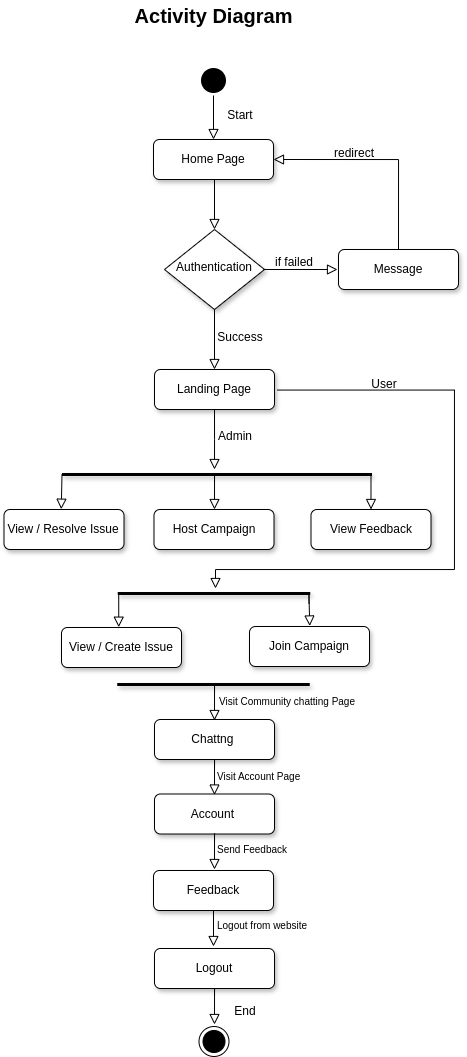

The diagram above was exported from draw.io. Its source (the exported page's mxGraphModel, read from the mxfile embedded in the PNG):
<mxGraphModel dx="765" dy="418" grid="1" gridSize="10" guides="1" tooltips="1" connect="1" arrows="1" fold="1" page="1" pageScale="1" pageWidth="827" pageHeight="1169" math="0" shadow="0">
  <root>
    <mxCell id="WIyWlLk6GJQsqaUBKTNV-0" />
    <mxCell id="WIyWlLk6GJQsqaUBKTNV-1" parent="WIyWlLk6GJQsqaUBKTNV-0" />
    <mxCell id="sLAdP0JZRncvT2iAjEaq-0" value="" style="ellipse;html=1;shape=startState;fillColor=#000000;strokeColor=#000000;strokeWidth=3;" parent="WIyWlLk6GJQsqaUBKTNV-1" vertex="1">
      <mxGeometry x="384" y="105" width="30" height="30" as="geometry" />
    </mxCell>
    <mxCell id="sLAdP0JZRncvT2iAjEaq-2" value="Home Page" style="rounded=1;whiteSpace=wrap;html=1;fontSize=12;glass=0;strokeWidth=1;shadow=1;" parent="WIyWlLk6GJQsqaUBKTNV-1" vertex="1">
      <mxGeometry x="339" y="179" width="120" height="40" as="geometry" />
    </mxCell>
    <mxCell id="sLAdP0JZRncvT2iAjEaq-3" value="Authentication" style="rhombus;whiteSpace=wrap;html=1;shadow=1;fontFamily=Helvetica;fontSize=12;align=center;strokeWidth=1;spacing=6;spacingTop=-4;" parent="WIyWlLk6GJQsqaUBKTNV-1" vertex="1">
      <mxGeometry x="350" y="269" width="100" height="80" as="geometry" />
    </mxCell>
    <mxCell id="sLAdP0JZRncvT2iAjEaq-4" value="" style="rounded=0;html=1;jettySize=auto;orthogonalLoop=1;fontSize=11;endArrow=block;endFill=0;endSize=8;strokeWidth=1;shadow=0;labelBackgroundColor=none;edgeStyle=orthogonalEdgeStyle;" parent="WIyWlLk6GJQsqaUBKTNV-1" edge="1">
      <mxGeometry relative="1" as="geometry">
        <mxPoint x="400" y="219" as="sourcePoint" />
        <mxPoint x="400" y="269" as="targetPoint" />
      </mxGeometry>
    </mxCell>
    <mxCell id="sLAdP0JZRncvT2iAjEaq-5" value="" style="rounded=0;html=1;jettySize=auto;orthogonalLoop=1;fontSize=11;endArrow=block;endFill=0;endSize=8;strokeWidth=1;shadow=0;labelBackgroundColor=none;edgeStyle=orthogonalEdgeStyle;" parent="WIyWlLk6GJQsqaUBKTNV-1" source="sLAdP0JZRncvT2iAjEaq-0" target="sLAdP0JZRncvT2iAjEaq-2" edge="1">
      <mxGeometry relative="1" as="geometry">
        <mxPoint x="400" y="139" as="sourcePoint" />
        <mxPoint x="400" y="179" as="targetPoint" />
      </mxGeometry>
    </mxCell>
    <mxCell id="sLAdP0JZRncvT2iAjEaq-6" value="Message" style="rounded=1;whiteSpace=wrap;html=1;fontSize=12;glass=0;strokeWidth=1;shadow=1;" parent="WIyWlLk6GJQsqaUBKTNV-1" vertex="1">
      <mxGeometry x="524" y="289" width="120" height="40" as="geometry" />
    </mxCell>
    <mxCell id="sLAdP0JZRncvT2iAjEaq-7" value="Landing Page" style="rounded=1;whiteSpace=wrap;html=1;fontSize=12;glass=0;strokeWidth=1;shadow=1;" parent="WIyWlLk6GJQsqaUBKTNV-1" vertex="1">
      <mxGeometry x="340" y="409" width="120" height="40" as="geometry" />
    </mxCell>
    <mxCell id="sLAdP0JZRncvT2iAjEaq-8" value="" style="shape=line;html=1;strokeWidth=3;strokeColor=#000000;shadow=1;" parent="WIyWlLk6GJQsqaUBKTNV-1" vertex="1">
      <mxGeometry x="247.5" y="509" width="310" height="10" as="geometry" />
    </mxCell>
    <mxCell id="sLAdP0JZRncvT2iAjEaq-10" value="" style="ellipse;html=1;shape=endState;fillColor=#000000;strokeColor=#000000;" parent="WIyWlLk6GJQsqaUBKTNV-1" vertex="1">
      <mxGeometry x="384.5" y="1066" width="30" height="30" as="geometry" />
    </mxCell>
    <mxCell id="N5oPwXFeMkP5jWeSQ0rE-0" value="" style="rounded=0;html=1;jettySize=auto;orthogonalLoop=1;fontSize=11;endArrow=block;endFill=0;endSize=8;strokeWidth=1;shadow=0;labelBackgroundColor=none;edgeStyle=orthogonalEdgeStyle;entryX=0;entryY=0.5;entryDx=0;entryDy=0;exitX=1;exitY=0.5;exitDx=0;exitDy=0;" edge="1" parent="WIyWlLk6GJQsqaUBKTNV-1">
      <mxGeometry relative="1" as="geometry">
        <mxPoint x="449" y="309" as="sourcePoint" />
        <mxPoint x="523" y="309" as="targetPoint" />
      </mxGeometry>
    </mxCell>
    <mxCell id="N5oPwXFeMkP5jWeSQ0rE-4" value="if failed" style="text;html=1;align=center;verticalAlign=middle;whiteSpace=wrap;rounded=0;" vertex="1" parent="WIyWlLk6GJQsqaUBKTNV-1">
      <mxGeometry x="450" y="287" width="60" height="30" as="geometry" />
    </mxCell>
    <mxCell id="N5oPwXFeMkP5jWeSQ0rE-5" value="" style="rounded=0;html=1;jettySize=auto;orthogonalLoop=1;fontSize=11;endArrow=block;endFill=0;endSize=8;strokeWidth=1;shadow=0;labelBackgroundColor=none;edgeStyle=orthogonalEdgeStyle;entryX=1;entryY=0.5;entryDx=0;entryDy=0;exitX=0.5;exitY=0;exitDx=0;exitDy=0;" edge="1" parent="WIyWlLk6GJQsqaUBKTNV-1" source="sLAdP0JZRncvT2iAjEaq-6" target="sLAdP0JZRncvT2iAjEaq-2">
      <mxGeometry relative="1" as="geometry">
        <mxPoint x="520" y="248" as="sourcePoint" />
        <mxPoint x="520" y="298" as="targetPoint" />
      </mxGeometry>
    </mxCell>
    <mxCell id="N5oPwXFeMkP5jWeSQ0rE-6" value="" style="rounded=0;html=1;jettySize=auto;orthogonalLoop=1;fontSize=11;endArrow=block;endFill=0;endSize=8;strokeWidth=1;shadow=0;labelBackgroundColor=none;edgeStyle=orthogonalEdgeStyle;exitX=0.5;exitY=1;exitDx=0;exitDy=0;entryX=0.5;entryY=0;entryDx=0;entryDy=0;" edge="1" parent="WIyWlLk6GJQsqaUBKTNV-1" source="sLAdP0JZRncvT2iAjEaq-3" target="sLAdP0JZRncvT2iAjEaq-7">
      <mxGeometry relative="1" as="geometry">
        <mxPoint x="420" y="369" as="sourcePoint" />
        <mxPoint x="420" y="419" as="targetPoint" />
      </mxGeometry>
    </mxCell>
    <mxCell id="N5oPwXFeMkP5jWeSQ0rE-7" value="Success" style="text;html=1;align=center;verticalAlign=middle;whiteSpace=wrap;rounded=0;" vertex="1" parent="WIyWlLk6GJQsqaUBKTNV-1">
      <mxGeometry x="396" y="362" width="60" height="30" as="geometry" />
    </mxCell>
    <mxCell id="N5oPwXFeMkP5jWeSQ0rE-8" value="" style="rounded=0;html=1;jettySize=auto;orthogonalLoop=1;fontSize=11;endArrow=block;endFill=0;endSize=8;strokeWidth=1;shadow=0;labelBackgroundColor=none;edgeStyle=orthogonalEdgeStyle;exitX=0.5;exitY=1;exitDx=0;exitDy=0;" edge="1" parent="WIyWlLk6GJQsqaUBKTNV-1" source="sLAdP0JZRncvT2iAjEaq-7">
      <mxGeometry relative="1" as="geometry">
        <mxPoint x="410" y="489" as="sourcePoint" />
        <mxPoint x="400" y="509" as="targetPoint" />
      </mxGeometry>
    </mxCell>
    <mxCell id="N5oPwXFeMkP5jWeSQ0rE-9" value="Admin" style="text;html=1;align=center;verticalAlign=middle;whiteSpace=wrap;rounded=0;" vertex="1" parent="WIyWlLk6GJQsqaUBKTNV-1">
      <mxGeometry x="391" y="461" width="60" height="30" as="geometry" />
    </mxCell>
    <mxCell id="N5oPwXFeMkP5jWeSQ0rE-10" value="View / Resolve Issue" style="rounded=1;whiteSpace=wrap;html=1;fontSize=12;glass=0;strokeWidth=1;shadow=1;" vertex="1" parent="WIyWlLk6GJQsqaUBKTNV-1">
      <mxGeometry x="189.5" y="549" width="120" height="40" as="geometry" />
    </mxCell>
    <mxCell id="N5oPwXFeMkP5jWeSQ0rE-11" value="Host Campaign" style="rounded=1;whiteSpace=wrap;html=1;fontSize=12;glass=0;strokeWidth=1;shadow=1;" vertex="1" parent="WIyWlLk6GJQsqaUBKTNV-1">
      <mxGeometry x="339.5" y="549" width="120" height="40" as="geometry" />
    </mxCell>
    <mxCell id="N5oPwXFeMkP5jWeSQ0rE-12" value="View Feedback" style="rounded=1;whiteSpace=wrap;html=1;fontSize=12;glass=0;strokeWidth=1;shadow=1;" vertex="1" parent="WIyWlLk6GJQsqaUBKTNV-1">
      <mxGeometry x="496.5" y="549" width="120" height="40" as="geometry" />
    </mxCell>
    <mxCell id="N5oPwXFeMkP5jWeSQ0rE-13" value="" style="rounded=0;html=1;jettySize=auto;orthogonalLoop=1;fontSize=11;endArrow=block;endFill=0;endSize=8;strokeWidth=1;shadow=0;labelBackgroundColor=none;edgeStyle=orthogonalEdgeStyle;exitX=1;exitY=0.5;exitDx=0;exitDy=0;entryX=0.5;entryY=0;entryDx=0;entryDy=0;exitPerimeter=0;" edge="1" parent="WIyWlLk6GJQsqaUBKTNV-1" source="sLAdP0JZRncvT2iAjEaq-8" target="N5oPwXFeMkP5jWeSQ0rE-12">
      <mxGeometry relative="1" as="geometry">
        <mxPoint x="630" y="509" as="sourcePoint" />
        <mxPoint x="630" y="569" as="targetPoint" />
      </mxGeometry>
    </mxCell>
    <mxCell id="N5oPwXFeMkP5jWeSQ0rE-14" value="" style="rounded=0;html=1;jettySize=auto;orthogonalLoop=1;fontSize=11;endArrow=block;endFill=0;endSize=8;strokeWidth=1;shadow=0;labelBackgroundColor=none;edgeStyle=orthogonalEdgeStyle;" edge="1" parent="WIyWlLk6GJQsqaUBKTNV-1">
      <mxGeometry relative="1" as="geometry">
        <mxPoint x="400" y="521" as="sourcePoint" />
        <mxPoint x="400" y="549" as="targetPoint" />
        <Array as="points">
          <mxPoint x="400.4" y="513" />
          <mxPoint x="400.4" y="513" />
        </Array>
      </mxGeometry>
    </mxCell>
    <mxCell id="N5oPwXFeMkP5jWeSQ0rE-15" value="" style="rounded=0;html=1;jettySize=auto;orthogonalLoop=1;fontSize=11;endArrow=block;endFill=0;endSize=8;strokeWidth=1;shadow=0;labelBackgroundColor=none;edgeStyle=orthogonalEdgeStyle;exitX=0;exitY=0.5;exitDx=0;exitDy=0;entryX=0.477;entryY=-0.008;entryDx=0;entryDy=0;exitPerimeter=0;entryPerimeter=0;" edge="1" parent="WIyWlLk6GJQsqaUBKTNV-1" source="sLAdP0JZRncvT2iAjEaq-8" target="N5oPwXFeMkP5jWeSQ0rE-10">
      <mxGeometry relative="1" as="geometry">
        <mxPoint x="240" y="529" as="sourcePoint" />
        <mxPoint x="240" y="589" as="targetPoint" />
      </mxGeometry>
    </mxCell>
    <mxCell id="N5oPwXFeMkP5jWeSQ0rE-16" value="redirect" style="text;html=1;align=center;verticalAlign=middle;whiteSpace=wrap;rounded=0;" vertex="1" parent="WIyWlLk6GJQsqaUBKTNV-1">
      <mxGeometry x="510" y="178" width="60" height="30" as="geometry" />
    </mxCell>
    <mxCell id="N5oPwXFeMkP5jWeSQ0rE-17" value="" style="rounded=0;html=1;jettySize=auto;orthogonalLoop=1;fontSize=11;endArrow=block;endFill=0;endSize=8;strokeWidth=1;shadow=0;labelBackgroundColor=none;edgeStyle=orthogonalEdgeStyle;exitX=1.025;exitY=0.514;exitDx=0;exitDy=0;exitPerimeter=0;" edge="1" parent="WIyWlLk6GJQsqaUBKTNV-1" source="sLAdP0JZRncvT2iAjEaq-7" target="N5oPwXFeMkP5jWeSQ0rE-18">
      <mxGeometry relative="1" as="geometry">
        <mxPoint x="480" y="429" as="sourcePoint" />
        <mxPoint x="380" y="609" as="targetPoint" />
        <Array as="points">
          <mxPoint x="640" y="430" />
          <mxPoint x="640" y="609" />
          <mxPoint x="401" y="609" />
        </Array>
      </mxGeometry>
    </mxCell>
    <mxCell id="N5oPwXFeMkP5jWeSQ0rE-18" value="" style="shape=line;html=1;strokeWidth=3;strokeColor=#000000;shadow=1;" vertex="1" parent="WIyWlLk6GJQsqaUBKTNV-1">
      <mxGeometry x="303.25" y="628" width="192.5" height="10" as="geometry" />
    </mxCell>
    <mxCell id="N5oPwXFeMkP5jWeSQ0rE-19" value="User" style="text;html=1;align=center;verticalAlign=middle;whiteSpace=wrap;rounded=0;" vertex="1" parent="WIyWlLk6GJQsqaUBKTNV-1">
      <mxGeometry x="540" y="409" width="60" height="30" as="geometry" />
    </mxCell>
    <mxCell id="N5oPwXFeMkP5jWeSQ0rE-20" value="View / Create Issue" style="rounded=1;whiteSpace=wrap;html=1;fontSize=12;glass=0;strokeWidth=1;shadow=1;" vertex="1" parent="WIyWlLk6GJQsqaUBKTNV-1">
      <mxGeometry x="247" y="667" width="120" height="40" as="geometry" />
    </mxCell>
    <mxCell id="N5oPwXFeMkP5jWeSQ0rE-21" value="Join Campaign" style="rounded=1;whiteSpace=wrap;html=1;fontSize=12;glass=0;strokeWidth=1;shadow=1;" vertex="1" parent="WIyWlLk6GJQsqaUBKTNV-1">
      <mxGeometry x="435" y="666" width="120" height="40" as="geometry" />
    </mxCell>
    <mxCell id="N5oPwXFeMkP5jWeSQ0rE-24" value="" style="rounded=0;html=1;jettySize=auto;orthogonalLoop=1;fontSize=11;endArrow=block;endFill=0;endSize=8;strokeWidth=1;shadow=0;labelBackgroundColor=none;edgeStyle=orthogonalEdgeStyle;entryX=0.502;entryY=-0.063;entryDx=0;entryDy=0;entryPerimeter=0;" edge="1" parent="WIyWlLk6GJQsqaUBKTNV-1">
      <mxGeometry relative="1" as="geometry">
        <mxPoint x="494.5" y="643" as="sourcePoint" />
        <mxPoint x="495.2399999999999" y="665.48" as="targetPoint" />
        <Array as="points">
          <mxPoint x="495" y="635" />
          <mxPoint x="495" y="635" />
        </Array>
      </mxGeometry>
    </mxCell>
    <mxCell id="N5oPwXFeMkP5jWeSQ0rE-25" value="" style="rounded=0;html=1;jettySize=auto;orthogonalLoop=1;fontSize=11;endArrow=block;endFill=0;endSize=8;strokeWidth=1;shadow=0;labelBackgroundColor=none;edgeStyle=orthogonalEdgeStyle;exitX=0;exitY=0.5;exitDx=0;exitDy=0;entryX=0.477;entryY=-0.008;entryDx=0;entryDy=0;exitPerimeter=0;entryPerimeter=0;" edge="1" parent="WIyWlLk6GJQsqaUBKTNV-1" target="N5oPwXFeMkP5jWeSQ0rE-20">
      <mxGeometry relative="1" as="geometry">
        <mxPoint x="305.5" y="632" as="sourcePoint" />
        <mxPoint x="297.5" y="707" as="targetPoint" />
      </mxGeometry>
    </mxCell>
    <mxCell id="N5oPwXFeMkP5jWeSQ0rE-27" value="" style="rounded=0;html=1;jettySize=auto;orthogonalLoop=1;fontSize=11;endArrow=block;endFill=0;endSize=8;strokeWidth=1;shadow=0;labelBackgroundColor=none;edgeStyle=orthogonalEdgeStyle;" edge="1" parent="WIyWlLk6GJQsqaUBKTNV-1">
      <mxGeometry relative="1" as="geometry">
        <mxPoint x="400" y="732" as="sourcePoint" />
        <mxPoint x="400" y="760" as="targetPoint" />
        <Array as="points">
          <mxPoint x="400.4" y="724" />
          <mxPoint x="400.4" y="724" />
        </Array>
      </mxGeometry>
    </mxCell>
    <mxCell id="N5oPwXFeMkP5jWeSQ0rE-28" value="Chattng&amp;nbsp;" style="rounded=1;whiteSpace=wrap;html=1;fontSize=12;glass=0;strokeWidth=1;shadow=1;" vertex="1" parent="WIyWlLk6GJQsqaUBKTNV-1">
      <mxGeometry x="340" y="759" width="120" height="40" as="geometry" />
    </mxCell>
    <mxCell id="N5oPwXFeMkP5jWeSQ0rE-29" value="" style="rounded=0;html=1;jettySize=auto;orthogonalLoop=1;fontSize=11;endArrow=block;endFill=0;endSize=8;strokeWidth=1;shadow=0;labelBackgroundColor=none;edgeStyle=orthogonalEdgeStyle;" edge="1" parent="WIyWlLk6GJQsqaUBKTNV-1">
      <mxGeometry relative="1" as="geometry">
        <mxPoint x="400" y="806.5" as="sourcePoint" />
        <mxPoint x="400" y="834.5" as="targetPoint" />
        <Array as="points">
          <mxPoint x="400.4" y="798.5" />
          <mxPoint x="400.4" y="798.5" />
        </Array>
      </mxGeometry>
    </mxCell>
    <mxCell id="N5oPwXFeMkP5jWeSQ0rE-30" value="Account&amp;nbsp;" style="rounded=1;whiteSpace=wrap;html=1;fontSize=12;glass=0;strokeWidth=1;shadow=1;" vertex="1" parent="WIyWlLk6GJQsqaUBKTNV-1">
      <mxGeometry x="340" y="833.5" width="120" height="40" as="geometry" />
    </mxCell>
    <mxCell id="N5oPwXFeMkP5jWeSQ0rE-31" value="" style="rounded=0;html=1;jettySize=auto;orthogonalLoop=1;fontSize=11;endArrow=block;endFill=0;endSize=8;strokeWidth=1;shadow=0;labelBackgroundColor=none;edgeStyle=orthogonalEdgeStyle;" edge="1" parent="WIyWlLk6GJQsqaUBKTNV-1">
      <mxGeometry relative="1" as="geometry">
        <mxPoint x="400" y="881" as="sourcePoint" />
        <mxPoint x="400" y="909" as="targetPoint" />
        <Array as="points">
          <mxPoint x="400.4" y="873" />
          <mxPoint x="400.4" y="873" />
        </Array>
      </mxGeometry>
    </mxCell>
    <mxCell id="N5oPwXFeMkP5jWeSQ0rE-32" value="Logout" style="rounded=1;whiteSpace=wrap;html=1;fontSize=12;glass=0;strokeWidth=1;shadow=1;" vertex="1" parent="WIyWlLk6GJQsqaUBKTNV-1">
      <mxGeometry x="340" y="988" width="120" height="40" as="geometry" />
    </mxCell>
    <mxCell id="N5oPwXFeMkP5jWeSQ0rE-34" value="" style="shape=line;html=1;strokeWidth=3;strokeColor=#000000;shadow=1;" vertex="1" parent="WIyWlLk6GJQsqaUBKTNV-1">
      <mxGeometry x="302.75" y="719" width="192.5" height="10" as="geometry" />
    </mxCell>
    <mxCell id="N5oPwXFeMkP5jWeSQ0rE-35" value="" style="rounded=0;html=1;jettySize=auto;orthogonalLoop=1;fontSize=11;endArrow=block;endFill=0;endSize=8;strokeWidth=1;shadow=0;labelBackgroundColor=none;edgeStyle=orthogonalEdgeStyle;" edge="1" parent="WIyWlLk6GJQsqaUBKTNV-1">
      <mxGeometry relative="1" as="geometry">
        <mxPoint x="400" y="1036" as="sourcePoint" />
        <mxPoint x="400" y="1064" as="targetPoint" />
        <Array as="points">
          <mxPoint x="400.4" y="1028" />
          <mxPoint x="400.4" y="1028" />
        </Array>
      </mxGeometry>
    </mxCell>
    <mxCell id="N5oPwXFeMkP5jWeSQ0rE-36" value="Feedback" style="rounded=1;whiteSpace=wrap;html=1;fontSize=12;glass=0;strokeWidth=1;shadow=1;" vertex="1" parent="WIyWlLk6GJQsqaUBKTNV-1">
      <mxGeometry x="339" y="910" width="120" height="40" as="geometry" />
    </mxCell>
    <mxCell id="N5oPwXFeMkP5jWeSQ0rE-37" value="" style="rounded=0;html=1;jettySize=auto;orthogonalLoop=1;fontSize=11;endArrow=block;endFill=0;endSize=8;strokeWidth=1;shadow=0;labelBackgroundColor=none;edgeStyle=orthogonalEdgeStyle;" edge="1" parent="WIyWlLk6GJQsqaUBKTNV-1">
      <mxGeometry relative="1" as="geometry">
        <mxPoint x="399" y="958" as="sourcePoint" />
        <mxPoint x="399" y="986" as="targetPoint" />
        <Array as="points">
          <mxPoint x="399.4" y="950" />
          <mxPoint x="399.4" y="950" />
        </Array>
      </mxGeometry>
    </mxCell>
    <mxCell id="N5oPwXFeMkP5jWeSQ0rE-38" value="&lt;font style=&quot;font-size: 10px;&quot;&gt;Visit Account Page&lt;/font&gt;" style="text;html=1;align=left;verticalAlign=middle;whiteSpace=wrap;rounded=0;" vertex="1" parent="WIyWlLk6GJQsqaUBKTNV-1">
      <mxGeometry x="401" y="801" width="190" height="30" as="geometry" />
    </mxCell>
    <mxCell id="N5oPwXFeMkP5jWeSQ0rE-39" value="&lt;font style=&quot;font-size: 10px;&quot;&gt;Send Feedback&lt;/font&gt;" style="text;html=1;align=left;verticalAlign=middle;whiteSpace=wrap;rounded=0;" vertex="1" parent="WIyWlLk6GJQsqaUBKTNV-1">
      <mxGeometry x="401" y="873.5" width="190" height="30" as="geometry" />
    </mxCell>
    <mxCell id="N5oPwXFeMkP5jWeSQ0rE-40" value="&lt;font style=&quot;font-size: 10px;&quot;&gt;Logout from website&lt;/font&gt;" style="text;html=1;align=left;verticalAlign=middle;whiteSpace=wrap;rounded=0;" vertex="1" parent="WIyWlLk6GJQsqaUBKTNV-1">
      <mxGeometry x="401" y="950" width="190" height="30" as="geometry" />
    </mxCell>
    <mxCell id="N5oPwXFeMkP5jWeSQ0rE-41" value="&lt;font style=&quot;font-size: 10px;&quot;&gt;Visit Community chatting Page&lt;/font&gt;" style="text;html=1;align=left;verticalAlign=middle;whiteSpace=wrap;rounded=0;" vertex="1" parent="WIyWlLk6GJQsqaUBKTNV-1">
      <mxGeometry x="403" y="726" width="190" height="30" as="geometry" />
    </mxCell>
    <mxCell id="N5oPwXFeMkP5jWeSQ0rE-42" value="&lt;font style=&quot;font-size: 20px;&quot;&gt;&lt;b&gt;Activity Diagram&lt;/b&gt;&lt;/font&gt;" style="text;html=1;align=center;verticalAlign=middle;whiteSpace=wrap;rounded=0;" vertex="1" parent="WIyWlLk6GJQsqaUBKTNV-1">
      <mxGeometry x="292.5" y="40" width="213" height="30" as="geometry" />
    </mxCell>
    <mxCell id="N5oPwXFeMkP5jWeSQ0rE-43" value="Start" style="text;html=1;align=center;verticalAlign=middle;whiteSpace=wrap;rounded=0;" vertex="1" parent="WIyWlLk6GJQsqaUBKTNV-1">
      <mxGeometry x="396" y="140" width="60" height="30" as="geometry" />
    </mxCell>
    <mxCell id="N5oPwXFeMkP5jWeSQ0rE-44" value="End" style="text;html=1;align=center;verticalAlign=middle;whiteSpace=wrap;rounded=0;" vertex="1" parent="WIyWlLk6GJQsqaUBKTNV-1">
      <mxGeometry x="401" y="1036" width="60" height="30" as="geometry" />
    </mxCell>
  </root>
</mxGraphModel>